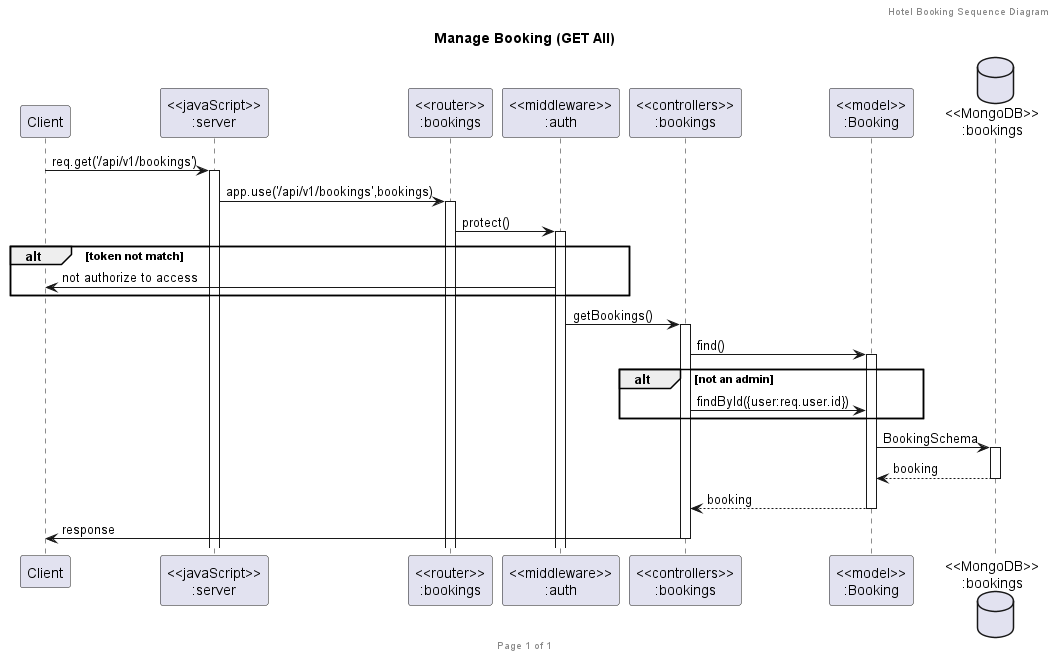

The diagram above was rendered by PlantUML. Its source (embedded in the PNG):
@startuml Manage Booking (GET ALL)

header Hotel Booking Sequence Diagram
footer Page %page% of %lastpage%
title "Manage Booking (GET All)"

participant "Client" as client
participant "<<javaScript>>\n:server" as server
participant "<<router>>\n:bookings" as routerBookings
participant "<<middleware>>\n:auth" as middleware
participant "<<controllers>>\n:bookings" as controllersBookings
participant "<<model>>\n:Booking" as modelBooking
database "<<MongoDB>>\n:bookings" as BookingsDatabase


client->server ++:req.get('/api/v1/bookings')

server->routerBookings ++:app.use('/api/v1/bookings',bookings)

routerBookings -> middleware ++: protect()

alt token not match
    client <- middleware : not authorize to access
end

middleware -> controllersBookings ++:getBookings()

controllersBookings->modelBooking ++:find()

alt not an admin
    controllersBookings -> modelBooking : findById({user:req.user.id}) 
end

modelBooking ->BookingsDatabase ++: BookingSchema



BookingsDatabase --> modelBooking --: booking
controllersBookings <-- modelBooking --:booking
controllersBookings->client --:response

@enduml